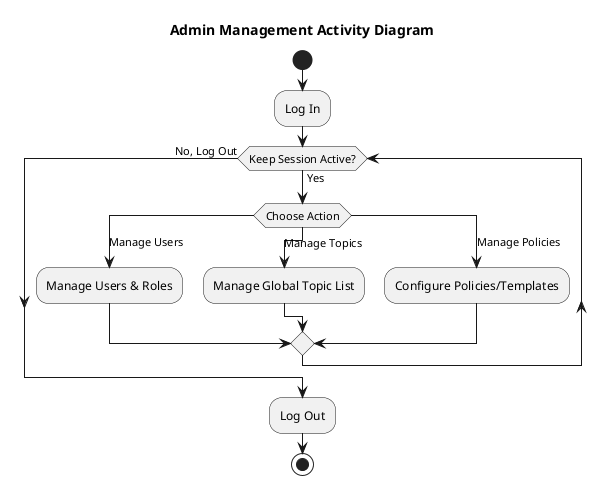

The diagram above was rendered by PlantUML. Its source (embedded in the PNG):
@startuml
title Admin Management Activity Diagram
skinparam shadowing false
skinparam linetype ortho

|Admin|
start
:Log In;

while (Keep Session Active?) is (Yes)
  switch (Choose Action)
  case (Manage Users)
    :Manage Users & Roles;
  case (Manage Topics)
    :Manage Global Topic List;
  case (Manage Policies)
    :Configure Policies/Templates;
  endswitch
endwhile (No, Log Out)

:Log Out;
stop
@enduml